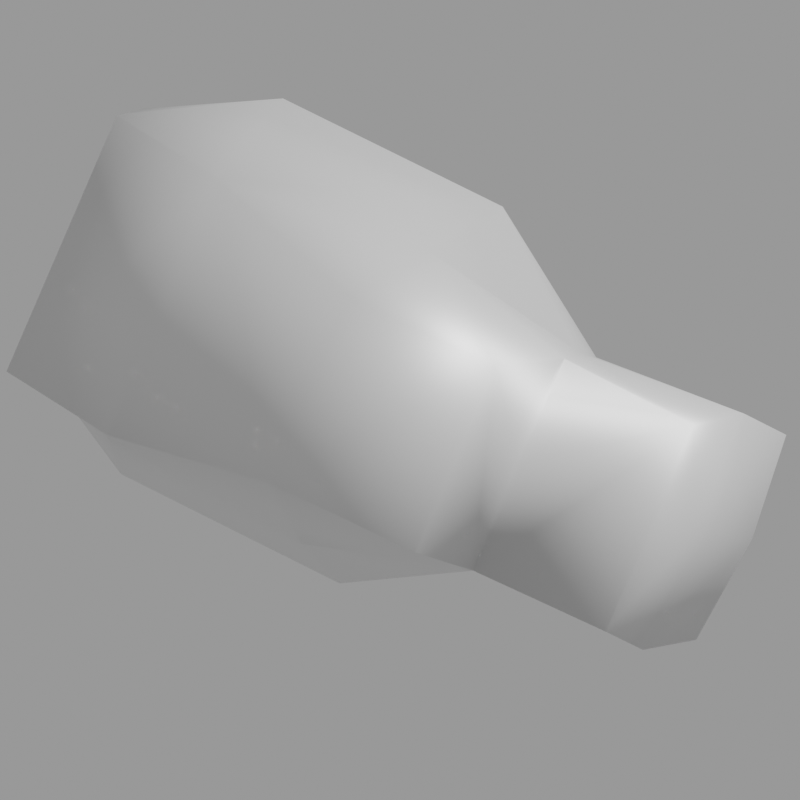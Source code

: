 # Source: h_zombie.mdl.blend  (saved by Blender 4.5.90; exported with 4.5.12 LTS)
import bpy
from mathutils import Matrix  # noqa: F401  (used for matrix-valued properties, if any)

bpy.ops.wm.read_factory_settings(use_empty=True)
scene = bpy.context.scene
scene.name = 'Empty'

# ---- images (referenced by path relative to the original .blend; pixels are not part of the script)
import os
ASSET_DIR = os.environ.get("B2B_ASSET_DIR", "")  # directory of the original .blend (textures are referenced by path, not embedded)
HERE = os.path.dirname(os.path.abspath(__file__))  # packed textures are extracted next to this script under _unpacked/

def load_image(name, relpath, width, height, colorspace="sRGB"):
    """Load a texture the original file referenced (path relative to the .blend, or extracted next to this script)."""
    p = next((c for c in (os.path.join(HERE, relpath), os.path.join(ASSET_DIR, relpath)) if relpath and os.path.exists(c)), "")
    if p:
        img = bpy.data.images.load(p, check_existing=True)
        img.name = name
    else:  # same state as the original file: an image datablock whose file is absent (Cycles renders it pink)
        img = bpy.data.images.new(name, width, height)
        img.source = "FILE"
        img.filepath = "//" + (relpath or name)
    img.colorspace_settings.name = colorspace
    return img
img_h_zombie_mdl_0_png = load_image('h_zombie.mdl.0.png', 'textures/h_zombie.mdl.0.png', 1024, 1024, 'sRGB')

# ---- materials (node trees are filled in below, after node groups)
mat_skin0 = bpy.data.materials.new('skin0')

# ---- material node trees
mat_skin0.use_nodes = True; mat_skin0.node_tree.nodes.clear()
_N = mat_skin0.node_tree.nodes; _L = mat_skin0.node_tree.links
n0 = _N.new('ShaderNodeBsdfPrincipled'); n0.name = 'Principled BSDF'; n0.location = (10, 300)
n1 = _N.new('ShaderNodeOutputMaterial'); n1.name = 'Material Output'; n1.location = (300, 300)
n2 = _N.new('ShaderNodeTexImage'); n2.name = 'Image Texture'; n2.location = (-327, 230)
n2.image = img_h_zombie_mdl_0_png
n2.interpolation = 'Closest'
_L.new(n0.outputs[0], n1.inputs[0])
_L.new(n2.outputs[0], n0.inputs[1])
n1.is_active_output = True

# ---- cameras
cam_camera = bpy.data.cameras.new('Camera')
cam_camera.type = 'ORTHO'
cam_camera.lens = 17.0
cam_camera.ortho_scale = 15.9

# ---- meshes
me_h_zombie = bpy.data.meshes.new('h_zombie')
me_h_zombie.from_pydata([(1.103, -6.486, 2.451), (0.02464, -6.318, 0.09673), (-1.431, -7.775, 1.054), (-2.078, -3.684, 1.533), (1.696, -5.141, -0.2225), (2.936, -5.085, 1.693), (0.4021, -7.943, 5.164), (-0.245, -3.852, 5.603), (2.127, -6.542, 4.805), (-4.343, -1.275, 0.6155), (-0.3528, -1.331, 1.294), (-2.402, -5.646, 4.047), (-1.431, -5.758, 6.162), (1.157, -1.443, 4.686), (3.583, -5.309, 3.848), (-0.9459, -1.611, 8.117), (0.456, 1.92, 5.723), (0.5099, 3.545, 3.169), (-1.485, 2.088, 1.374), (0.6717, -1.162, 2.89), (-3.318, -5.534, 1.932), (-6.23, -3.684, 2.331), (-3.588, -3.964, 8.157), (-2.887, 6.347, 4.845), (-4.882, 5.394, 2.411), (-2.402, 5.17, 7.838), (-7.308, 2.76, 2.132), (-3.965, 2.368, 9.633), (-9.411, -1.331, 4.326), (-7.093, -1.555, 9.434), (-10.17, 1.92, 4.845), (-7.901, 1.64, 9.953), (-6.23, 4.049, 9.234), (-5.313, 5.786, 5.883), (-4.72, 5.394, 8.157), (-6.607, 5.562, 3.927), (-8.494, 4.273, 4.247), (-7.578, -5.197, 4.167), (-3.75, -7.607, 6.8), (-5.421, -7.439, 3.089), (-5.906, -5.365, 7.878)], [], [(29, 22, 15, 27), (1, 0, 2), (7, 12, 6, 8), (8, 0, 5, 14), (6, 0, 8), (3, 1, 2, 20), (25, 16, 17, 23), (34, 25, 23, 33), (19, 5, 4, 10), (15, 7, 13, 16), (33, 23, 24, 35), (10, 4, 1, 3), (36, 26, 28, 30), (9, 3, 20, 21), (38, 12, 22, 40), (17, 19, 10, 18), (22, 12, 7, 15), (16, 13, 19, 17), (26, 9, 21, 28), (29, 28, 37, 40), (27, 15, 16, 25), (13, 7, 8, 14), (5, 0, 1, 4), (40, 22, 29), (23, 17, 18, 24), (19, 13, 14, 5), (31, 32, 36, 30), (2, 6, 12, 11, 20), (31, 29, 27, 32), (29, 31, 30, 28), (24, 18, 9, 26), (18, 10, 3, 9), (37, 21, 20, 39), (37, 28, 21), (32, 27, 25, 34), (36, 32, 34, 33, 35), (2, 0, 6), (38, 40, 37, 39), (35, 24, 26, 36), (11, 12, 38, 39, 20)])
me_h_zombie.polygons.foreach_set('use_smooth', [True] * 40)
_uv = me_h_zombie.uv_layers.new(name='h_zombie')
_uv.uv.foreach_set('vector', [0.4455, 0.6775, 0.5185, 0.5093, 0.6637, 0.5507, 0.6304, 0.7684, 0.4635, 0.2572, 0.4635, 0.1291, 0.3531, 0.2409, 0.6801, 0.3916, 0.5728, 0.3572, 0.5838, 0.2054, 0.6965, 0.2077, 0.4635, 0.002279, 0.4635, 0.1291, 0.5827, 0.1285, 0.5667, 0.01808, 0.3531, 0.01863, 0.4635, 0.1291, 0.4635, 0.002279, 0.6801, 0.3916, 0.6965, 0.2077, 0.5838, 0.2054, 0.5728, 0.3572, 0.7708, 0.8229, 0.8466, 0.6262, 0.9888, 0.6656, 0.9131, 0.8898, 0.705, 0.909, 0.7708, 0.8229, 0.9131, 0.8898, 0.8027, 0.9896, 0.9269, 0.4327, 0.9111, 0.1958, 0.8028, 0.2037, 0.828, 0.4455, 0.6637, 0.5507, 0.6801, 0.3916, 0.828, 0.4455, 0.8466, 0.6262, 0.8027, 0.9896, 0.9131, 0.8898, 0.7708, 0.8229, 0.705, 0.909, 0.828, 0.4455, 0.8028, 0.2037, 0.6965, 0.2077, 0.6801, 0.3916, 0.5905, 0.8937, 0.6304, 0.7684, 0.4455, 0.6775, 0.4535, 0.83, 0.6637, 0.5507, 0.6801, 0.3916, 0.5728, 0.3572, 0.5185, 0.5093, 0.4177, 0.3555, 0.5728, 0.3572, 0.5185, 0.5093, 0.4177, 0.5051, 0.9888, 0.6656, 0.9269, 0.4327, 0.828, 0.4455, 0.8466, 0.6262, 0.5185, 0.5093, 0.5728, 0.3572, 0.6801, 0.3916, 0.6637, 0.5507, 0.8466, 0.6262, 0.828, 0.4455, 0.9269, 0.4327, 0.9888, 0.6656, 0.6304, 0.7684, 0.6637, 0.5507, 0.5185, 0.5093, 0.4455, 0.6775, 0.02459, 0.5721, 0.2784, 0.5721, 0.2541, 0.3994, 0.05317, 0.3994, 0.6304, 0.7684, 0.6637, 0.5507, 0.8466, 0.6262, 0.7708, 0.8229, 0.828, 0.4455, 0.6801, 0.3916, 0.6965, 0.2077, 0.8028, 0.2037, 0.5827, 0.1285, 0.4635, 0.1291, 0.4635, 0.2572, 0.565, 0.2397, 0.4177, 0.5051, 0.5185, 0.5093, 0.4455, 0.6775, 0.9131, 0.8898, 0.9888, 0.6656, 0.8466, 0.6262, 0.7708, 0.8229, 0.9269, 0.4327, 0.828, 0.4455, 0.8028, 0.2037, 0.9111, 0.1958, 0.01696, 0.7246, 0.02049, 0.8683, 0.2846, 0.8683, 0.2864, 0.7246, 0.3531, 0.2409, 0.3531, 0.01863, 0.2028, 0.01504, 0.2028, 0.1301, 0.2028, 0.244, 0.4535, 0.83, 0.4455, 0.6775, 0.6304, 0.7684, 0.5905, 0.8937, 0.02459, 0.5721, 0.01696, 0.7246, 0.2864, 0.7246, 0.2784, 0.5721, 0.7708, 0.8229, 0.8466, 0.6262, 0.6637, 0.5507, 0.6304, 0.7684, 0.8466, 0.6262, 0.828, 0.4455, 0.6801, 0.3916, 0.6637, 0.5507, 0.4177, 0.5051, 0.5185, 0.5093, 0.5728, 0.3572, 0.4177, 0.3555, 0.4177, 0.5051, 0.4455, 0.6775, 0.5185, 0.5093, 0.5905, 0.8937, 0.6304, 0.7684, 0.7708, 0.8229, 0.705, 0.909, 0.2846, 0.8683, 0.02049, 0.8683, 0.04073, 0.9773, 0.1531, 1.001, 0.264, 0.977, 0.3531, 0.2409, 0.4635, 0.1291, 0.3531, 0.01863, 0.05317, 0.2499, 0.05317, 0.3994, 0.2541, 0.3994, 0.2541, 0.2499, 0.705, 0.909, 0.7708, 0.8229, 0.6304, 0.7684, 0.5905, 0.8937, 0.2028, 0.1301, 0.2028, 0.01504, 0.05317, 0.02773, 0.05317, 0.2286, 0.2028, 0.244])
me_h_zombie.materials.append(mat_skin0)
me_h_zombie.update()

# ---- objects
ob_head = bpy.data.objects.new('head', me_h_zombie)
ob_camera = bpy.data.objects.new('Camera', cam_camera)

# ---- transforms, parenting, visibility, modifiers, constraints
ob_head.location = (0.0, 0.0, 0.0)
ob_camera.location = (-6.41, -8.939, 6.789)
ob_camera.rotation_euler = (1.278, 1.333e-06, -0.4154)

# ---- collection membership
scene.collection.objects.link(ob_head)
scene.collection.objects.link(ob_camera)

# ---- scene / render settings (as saved in the file)
scene.camera = ob_camera
scene.frame_start = 1; scene.frame_end = 250; scene.frame_set(1)
scene.render.engine = 'CYCLES'
scene.render.image_settings.exr_codec = 'NONE'
scene.render.resolution_x = 256
scene.render.resolution_y = 256
scene.render.simplify_subdivision_render = 0
scene.render.simplify_child_particles_render = 0.0
scene.cycles.denoising_use_gpu = True
scene.eevee.use_shadows = False
scene.eevee.ray_tracing_options.trace_max_roughness = 0.0
scene.view_settings.view_transform = 'Filmic'
bpy.context.view_layer.update()

# ---- added for rendering (the .blend has no usable light): sun + grey world if the file has none
light_auto_sun = bpy.data.lights.new('AutoSun', 'SUN')
light_auto_sun.energy = 3.0
light_auto_sun.angle = 0.0523599
ob_auto_sun = bpy.data.objects.new('AutoSun', light_auto_sun)
scene.collection.objects.link(ob_auto_sun)
ob_auto_sun.rotation_euler = (0.872665, 0.174533, 0.523599)
if scene.world is None:
    world_auto = bpy.data.worlds.new('AutoWorld')
    world_auto.color = (0.3, 0.3, 0.3)
    scene.world = world_auto
bpy.context.view_layer.update()
